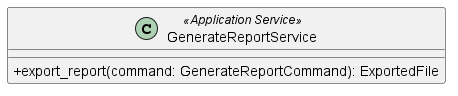

The diagram above was rendered by PlantUML. Its source (embedded in the PNG):
@startuml ExportReportService

skinparam classAttributeIconSize 0

class GenerateReportService <<Application Service>> {
    + export_report(command: GenerateReportCommand): ExportedFile
}
@enduml